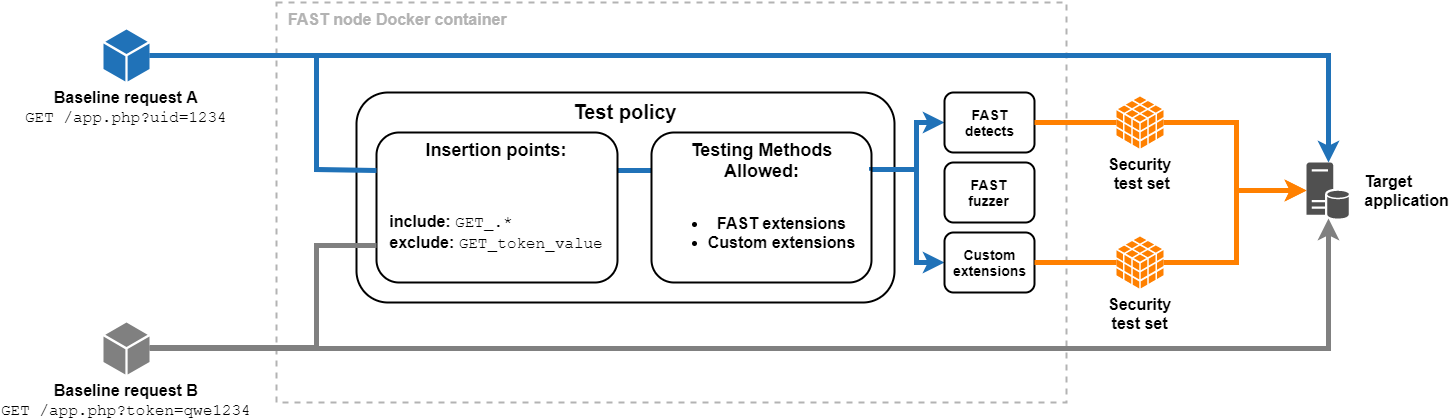

The diagram above was exported from draw.io. Its source (the exported page's mxGraphModel, read from the mxfile embedded in the PNG):
<mxGraphModel dx="2210" dy="785" grid="1" gridSize="10" guides="1" tooltips="1" connect="1" arrows="1" fold="1" page="1" pageScale="1" pageWidth="850" pageHeight="1100" math="0" shadow="0">
  <root>
    <mxCell id="0" />
    <mxCell id="1" parent="0" />
    <mxCell id="2" value="&lt;b&gt;&lt;font color=&quot;#b3b3b3&quot; style=&quot;font-size: 16px&quot;&gt;&amp;nbsp; FAST node Docker container&lt;/font&gt;&lt;/b&gt;" style="rounded=0;whiteSpace=wrap;html=1;fillColor=none;strokeWidth=2;dashed=1;strokeColor=#B3B3B3;align=left;verticalAlign=top;" vertex="1" parent="1">
      <mxGeometry x="130" y="250" width="790" height="400" as="geometry" />
    </mxCell>
    <mxCell id="3" value="&lt;font style=&quot;font-size: 20px&quot;&gt;Test policy&lt;/font&gt;" style="rounded=1;whiteSpace=wrap;html=1;strokeColor=#000000;strokeWidth=2;fillColor=none;fontSize=14;verticalAlign=top;fontStyle=1" vertex="1" parent="1">
      <mxGeometry x="210" y="340" width="538" height="210" as="geometry" />
    </mxCell>
    <mxCell id="4" style="edgeStyle=orthogonalEdgeStyle;rounded=0;orthogonalLoop=1;jettySize=auto;html=1;exitX=1;exitY=0.25;exitDx=0;exitDy=0;entryX=0;entryY=0.25;entryDx=0;entryDy=0;startArrow=none;startFill=0;endArrow=none;endFill=0;strokeColor=#2072B8;strokeWidth=5;fontSize=14;" edge="1" source="5" target="8" parent="1">
      <mxGeometry relative="1" as="geometry" />
    </mxCell>
    <mxCell id="5" value="&lt;font style=&quot;font-size: 18px&quot;&gt;Insertion points:&lt;br&gt;&lt;/font&gt;&lt;br&gt;&lt;br&gt;&lt;font style=&quot;font-size: 16px&quot;&gt;&lt;br&gt;&lt;div style=&quot;text-align: left&quot;&gt;&lt;font style=&quot;font-size: 16px&quot;&gt;&lt;font style=&quot;font-size: 16px&quot;&gt;include&lt;/font&gt;&lt;font style=&quot;font-size: 16px&quot;&gt;:&amp;nbsp;&lt;/font&gt;&lt;font style=&quot;font-size: 16px&quot;&gt;&lt;font style=&quot;font-weight: normal ; font-family: &amp;#34;courier new&amp;#34; ; font-size: 16px&quot;&gt;GET_.*&lt;/font&gt;&lt;/font&gt;&lt;/font&gt;&lt;/div&gt;&lt;div style=&quot;text-align: left&quot;&gt;&lt;font style=&quot;font-size: 16px&quot;&gt;&lt;font style=&quot;font-size: 16px&quot;&gt;&lt;font style=&quot;font-size: 16px&quot;&gt;exclude: &lt;font face=&quot;Courier New&quot;&gt;&lt;span style=&quot;font-weight: 400&quot;&gt;GET_token_value&lt;/span&gt;&lt;/font&gt;&lt;/font&gt;&lt;/font&gt;&lt;/font&gt;&lt;/div&gt;&lt;div style=&quot;text-align: left&quot;&gt;&lt;br&gt;&lt;/div&gt;&lt;/font&gt;&lt;font style=&quot;font-size: 16px&quot;&gt;&lt;br&gt;&lt;/font&gt;" style="rounded=1;whiteSpace=wrap;html=1;strokeColor=#000000;strokeWidth=2;fillColor=none;verticalAlign=top;fontStyle=1;fontSize=14;" vertex="1" parent="1">
      <mxGeometry x="230" y="380" width="241" height="150" as="geometry" />
    </mxCell>
    <mxCell id="6" style="edgeStyle=orthogonalEdgeStyle;rounded=0;orthogonalLoop=1;jettySize=auto;html=1;exitX=1;exitY=0.25;exitDx=0;exitDy=0;entryX=0;entryY=0.5;entryDx=0;entryDy=0;startArrow=none;startFill=0;endArrow=classic;endFill=1;strokeColor=#2072B8;strokeWidth=5;fontSize=14;" edge="1" source="8" target="10" parent="1">
      <mxGeometry relative="1" as="geometry">
        <Array as="points">
          <mxPoint x="770" y="417" />
          <mxPoint x="770" y="370" />
        </Array>
      </mxGeometry>
    </mxCell>
    <mxCell id="7" style="edgeStyle=orthogonalEdgeStyle;rounded=0;orthogonalLoop=1;jettySize=auto;html=1;exitX=1;exitY=0.25;exitDx=0;exitDy=0;entryX=0;entryY=0.5;entryDx=0;entryDy=0;startArrow=none;startFill=0;endArrow=classic;endFill=1;strokeColor=#2072B8;strokeWidth=5;fontSize=14;" edge="1" source="8" target="12" parent="1">
      <mxGeometry relative="1" as="geometry">
        <Array as="points">
          <mxPoint x="770" y="417" />
          <mxPoint x="770" y="510" />
        </Array>
      </mxGeometry>
    </mxCell>
    <mxCell id="8" value="&lt;font style=&quot;font-size: 18px&quot;&gt;Testing Methods&lt;br&gt;&lt;/font&gt;&lt;font style=&quot;font-size: 18px&quot;&gt;Allowed:&lt;br&gt;&lt;/font&gt;&lt;br&gt;&lt;ul style=&quot;font-size: 16px&quot;&gt;&lt;li&gt;FAST extensions&lt;/li&gt;&lt;li&gt;Custom extensions&lt;/li&gt;&lt;/ul&gt;&lt;font style=&quot;font-size: 16px&quot;&gt;&lt;br&gt;&lt;/font&gt;" style="rounded=1;whiteSpace=wrap;html=1;strokeColor=#000000;strokeWidth=2;fillColor=none;verticalAlign=top;fontStyle=1;fontSize=14;" vertex="1" parent="1">
      <mxGeometry x="505" y="380" width="220" height="150" as="geometry" />
    </mxCell>
    <mxCell id="9" style="edgeStyle=orthogonalEdgeStyle;rounded=0;orthogonalLoop=1;jettySize=auto;html=1;startArrow=none;startFill=0;endArrow=classic;endFill=1;strokeColor=#FF8000;strokeWidth=5;fontSize=14;" edge="1" source="22" target="20" parent="1">
      <mxGeometry relative="1" as="geometry">
        <Array as="points">
          <mxPoint x="1090" y="370" />
          <mxPoint x="1090" y="438" />
        </Array>
      </mxGeometry>
    </mxCell>
    <mxCell id="10" value="FAST&lt;br&gt;detects" style="rounded=1;whiteSpace=wrap;html=1;strokeColor=#000000;strokeWidth=2;fillColor=none;fontSize=14;fontStyle=1" vertex="1" parent="1">
      <mxGeometry x="798" y="340" width="90" height="60" as="geometry" />
    </mxCell>
    <mxCell id="11" style="edgeStyle=orthogonalEdgeStyle;rounded=0;orthogonalLoop=1;jettySize=auto;html=1;exitX=1;exitY=0.5;exitDx=0;exitDy=0;startArrow=none;startFill=0;endArrow=classic;endFill=1;strokeColor=#FF8000;strokeWidth=5;fontSize=14;" edge="1" source="23" target="20" parent="1">
      <mxGeometry relative="1" as="geometry">
        <Array as="points">
          <mxPoint x="1090" y="510" />
          <mxPoint x="1090" y="438" />
        </Array>
      </mxGeometry>
    </mxCell>
    <mxCell id="12" value="Custom&lt;br&gt;extensions" style="rounded=1;whiteSpace=wrap;html=1;strokeColor=#000000;strokeWidth=2;fillColor=none;fontSize=14;fontStyle=1" vertex="1" parent="1">
      <mxGeometry x="798" y="480" width="90" height="60" as="geometry" />
    </mxCell>
    <mxCell id="13" value="FAST&lt;br&gt;fuzzer" style="rounded=1;whiteSpace=wrap;html=1;strokeColor=#000000;strokeWidth=2;fillColor=none;fontSize=14;fontStyle=1" vertex="1" parent="1">
      <mxGeometry x="798" y="410" width="90" height="60" as="geometry" />
    </mxCell>
    <mxCell id="14" style="edgeStyle=orthogonalEdgeStyle;rounded=0;orthogonalLoop=1;jettySize=auto;html=1;fontSize=14;strokeWidth=5;strokeColor=#2072B8;" edge="1" source="16" target="20" parent="1">
      <mxGeometry relative="1" as="geometry" />
    </mxCell>
    <mxCell id="15" style="edgeStyle=orthogonalEdgeStyle;rounded=0;orthogonalLoop=1;jettySize=auto;html=1;entryX=0;entryY=0.25;entryDx=0;entryDy=0;startArrow=none;startFill=0;endArrow=none;endFill=0;strokeColor=#2072B8;strokeWidth=5;fontSize=14;" edge="1" source="16" target="5" parent="1">
      <mxGeometry relative="1" as="geometry">
        <Array as="points">
          <mxPoint x="170" y="303" />
          <mxPoint x="170" y="417" />
        </Array>
      </mxGeometry>
    </mxCell>
    <mxCell id="16" value="&lt;font style=&quot;font-size: 16px&quot;&gt;&lt;b&gt;Baseline request A&lt;/b&gt;&lt;br&gt;&lt;font face=&quot;Courier New&quot;&gt;GET /app.php?uid=1234&lt;/font&gt;&lt;br&gt;&lt;/font&gt;" style="pointerEvents=1;shadow=0;dashed=0;html=1;strokeColor=none;labelPosition=center;verticalLabelPosition=bottom;verticalAlign=top;outlineConnect=0;align=center;shape=mxgraph.office.concepts.node_generic;fillColor=#2072B8;fontSize=14;" vertex="1" parent="1">
      <mxGeometry x="-43" y="277" width="46" height="52" as="geometry" />
    </mxCell>
    <mxCell id="17" style="edgeStyle=orthogonalEdgeStyle;rounded=0;orthogonalLoop=1;jettySize=auto;html=1;startArrow=none;startFill=0;endArrow=classic;endFill=1;strokeColor=#808080;strokeWidth=5;fontSize=14;" edge="1" source="19" target="20" parent="1">
      <mxGeometry relative="1" as="geometry" />
    </mxCell>
    <mxCell id="18" style="edgeStyle=orthogonalEdgeStyle;rounded=0;orthogonalLoop=1;jettySize=auto;html=1;entryX=0;entryY=0.75;entryDx=0;entryDy=0;startArrow=none;startFill=0;endArrow=none;endFill=0;strokeColor=#808080;strokeWidth=5;fontSize=14;" edge="1" source="19" target="5" parent="1">
      <mxGeometry relative="1" as="geometry">
        <Array as="points">
          <mxPoint x="170" y="595" />
          <mxPoint x="170" y="493" />
        </Array>
      </mxGeometry>
    </mxCell>
    <mxCell id="19" value="&lt;font style=&quot;font-size: 16px&quot;&gt;&lt;b&gt;Baseline request B&lt;/b&gt;&lt;br&gt;&lt;font face=&quot;Courier New&quot;&gt;GET /app.php?token=qwe1234&lt;/font&gt;&lt;br&gt;&lt;/font&gt;" style="pointerEvents=1;shadow=0;dashed=0;html=1;strokeColor=none;labelPosition=center;verticalLabelPosition=bottom;verticalAlign=top;outlineConnect=0;align=center;shape=mxgraph.office.concepts.node_generic;fillColor=#808080;fontSize=14;" vertex="1" parent="1">
      <mxGeometry x="-43" y="570" width="46" height="52" as="geometry" />
    </mxCell>
    <mxCell id="20" value="&lt;font style=&quot;font-size: 16px&quot;&gt;&lt;b&gt;&amp;nbsp; &amp;nbsp;Target&lt;br&gt;&amp;nbsp; &amp;nbsp;application&lt;/b&gt;&lt;/font&gt;" style="pointerEvents=1;shadow=0;dashed=0;html=1;strokeColor=none;fillColor=#505050;labelPosition=right;verticalLabelPosition=middle;verticalAlign=middle;outlineConnect=0;align=left;shape=mxgraph.office.servers.database_server;fontSize=14;" vertex="1" parent="1">
      <mxGeometry x="1160" y="410" width="43" height="56" as="geometry" />
    </mxCell>
    <mxCell id="21" style="edgeStyle=orthogonalEdgeStyle;rounded=0;orthogonalLoop=1;jettySize=auto;html=1;entryX=1;entryY=0.5;entryDx=0;entryDy=0;startArrow=none;startFill=0;endArrow=none;endFill=0;strokeColor=#FF8000;strokeWidth=5;fontSize=14;" edge="1" source="22" target="10" parent="1">
      <mxGeometry relative="1" as="geometry" />
    </mxCell>
    <mxCell id="22" value="&lt;font style=&quot;font-size: 16px&quot;&gt;&lt;b&gt;Security &lt;br&gt;test set&lt;/b&gt;&lt;/font&gt;" style="shadow=0;dashed=0;html=1;strokeColor=none;fillColor=#FF8000;labelPosition=center;verticalLabelPosition=bottom;verticalAlign=top;outlineConnect=0;align=center;shape=mxgraph.office.databases.database_cube;fontSize=14;" vertex="1" parent="1">
      <mxGeometry x="970" y="344" width="47" height="52" as="geometry" />
    </mxCell>
    <mxCell id="23" value="&lt;font style=&quot;font-size: 16px&quot;&gt;&lt;b&gt;Security&lt;br&gt;test set&lt;/b&gt;&lt;/font&gt;" style="shadow=0;dashed=0;html=1;strokeColor=none;fillColor=#FF8000;labelPosition=center;verticalLabelPosition=bottom;verticalAlign=top;outlineConnect=0;align=center;shape=mxgraph.office.databases.database_cube;fontSize=14;" vertex="1" parent="1">
      <mxGeometry x="970" y="484" width="47" height="52" as="geometry" />
    </mxCell>
    <mxCell id="24" style="edgeStyle=orthogonalEdgeStyle;rounded=0;orthogonalLoop=1;jettySize=auto;html=1;exitX=1;exitY=0.5;exitDx=0;exitDy=0;startArrow=none;startFill=0;endArrow=none;endFill=0;strokeColor=#FF8000;strokeWidth=5;fontSize=14;" edge="1" source="12" target="23" parent="1">
      <mxGeometry relative="1" as="geometry">
        <mxPoint x="887.8620689655172" y="509.8275862068965" as="sourcePoint" />
        <mxPoint x="1159.9999999999995" y="438.1034482758621" as="targetPoint" />
        <Array as="points" />
      </mxGeometry>
    </mxCell>
  </root>
</mxGraphModel>